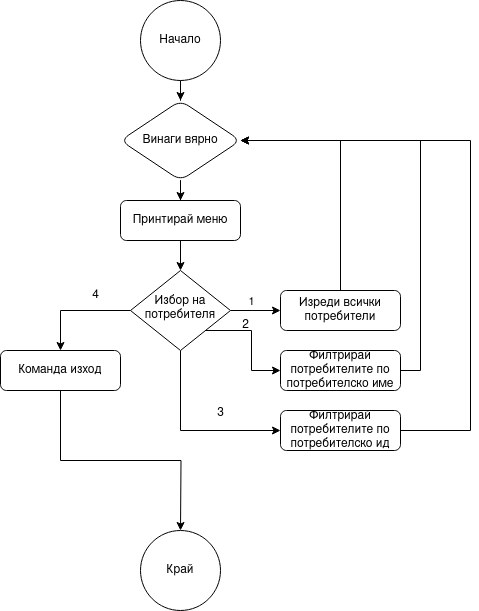

The diagram above was exported from draw.io. Its source (the exported page's mxGraphModel, read from the mxfile embedded in the PNG):
<mxGraphModel dx="1434" dy="1951" grid="1" gridSize="10" guides="1" tooltips="1" connect="1" arrows="1" fold="1" page="1" pageScale="1" pageWidth="827" pageHeight="1169" math="0" shadow="0">
  <root>
    <mxCell id="0" />
    <mxCell id="1" parent="0" />
    <mxCell id="2" style="edgeStyle=orthogonalEdgeStyle;rounded=0;orthogonalLoop=1;jettySize=auto;html=1;exitX=0.5;exitY=1;exitDx=0;exitDy=0;" edge="1" source="3" target="11" parent="1">
      <mxGeometry relative="1" as="geometry" />
    </mxCell>
    <mxCell id="3" value="Винаги вярно" style="rounded=1;whiteSpace=wrap;html=1;fontSize=12;glass=0;strokeWidth=1;shadow=0;shape=rhombus;perimeter=rhombusPerimeter;" vertex="1" parent="1">
      <mxGeometry x="160" y="80" width="120" height="80" as="geometry" />
    </mxCell>
    <mxCell id="4" style="edgeStyle=orthogonalEdgeStyle;rounded=0;orthogonalLoop=1;jettySize=auto;html=1;exitX=1;exitY=0.5;exitDx=0;exitDy=0;entryX=0;entryY=0.5;entryDx=0;entryDy=0;" edge="1" source="9" target="13" parent="1">
      <mxGeometry relative="1" as="geometry" />
    </mxCell>
    <mxCell id="5" value="&lt;div&gt;1&lt;/div&gt;" style="edgeLabel;html=1;align=center;verticalAlign=middle;resizable=0;points=[];" vertex="1" connectable="0" parent="4">
      <mxGeometry x="0.16" y="3" relative="1" as="geometry">
        <mxPoint x="-9" y="-7" as="offset" />
      </mxGeometry>
    </mxCell>
    <mxCell id="6" style="edgeStyle=orthogonalEdgeStyle;rounded=0;orthogonalLoop=1;jettySize=auto;html=1;exitX=1;exitY=1;exitDx=0;exitDy=0;entryX=0;entryY=0.5;entryDx=0;entryDy=0;" edge="1" source="9" target="17" parent="1">
      <mxGeometry relative="1" as="geometry">
        <mxPoint x="290" y="360" as="targetPoint" />
        <Array as="points">
          <mxPoint x="291" y="310" />
          <mxPoint x="291" y="350" />
        </Array>
      </mxGeometry>
    </mxCell>
    <mxCell id="7" style="edgeStyle=orthogonalEdgeStyle;rounded=0;orthogonalLoop=1;jettySize=auto;html=1;exitX=0.5;exitY=1;exitDx=0;exitDy=0;entryX=0;entryY=0.5;entryDx=0;entryDy=0;" edge="1" source="9" target="20" parent="1">
      <mxGeometry relative="1" as="geometry" />
    </mxCell>
    <mxCell id="8" style="edgeStyle=orthogonalEdgeStyle;rounded=0;orthogonalLoop=1;jettySize=auto;html=1;exitX=0;exitY=0.5;exitDx=0;exitDy=0;entryX=0.5;entryY=0;entryDx=0;entryDy=0;" edge="1" source="9" target="23" parent="1">
      <mxGeometry relative="1" as="geometry" />
    </mxCell>
    <mxCell id="9" value="Избор на потребителя" style="rhombus;whiteSpace=wrap;html=1;shadow=0;fontFamily=Helvetica;fontSize=12;align=center;strokeWidth=1;spacing=6;spacingTop=-4;" vertex="1" parent="1">
      <mxGeometry x="170" y="250" width="100" height="80" as="geometry" />
    </mxCell>
    <mxCell id="10" style="edgeStyle=orthogonalEdgeStyle;rounded=0;orthogonalLoop=1;jettySize=auto;html=1;exitX=0.5;exitY=1;exitDx=0;exitDy=0;entryX=0.5;entryY=0;entryDx=0;entryDy=0;" edge="1" source="11" target="9" parent="1">
      <mxGeometry relative="1" as="geometry" />
    </mxCell>
    <mxCell id="11" value="Принтирай меню" style="rounded=1;whiteSpace=wrap;html=1;fontSize=12;glass=0;strokeWidth=1;shadow=0;" vertex="1" parent="1">
      <mxGeometry x="160" y="180" width="120" height="40" as="geometry" />
    </mxCell>
    <mxCell id="12" style="edgeStyle=orthogonalEdgeStyle;rounded=0;orthogonalLoop=1;jettySize=auto;html=1;exitX=0.5;exitY=0;exitDx=0;exitDy=0;entryX=1;entryY=0.5;entryDx=0;entryDy=0;" edge="1" source="13" target="3" parent="1">
      <mxGeometry relative="1" as="geometry" />
    </mxCell>
    <mxCell id="13" value="Изреди всички потребители" style="rounded=1;whiteSpace=wrap;html=1;fontSize=12;glass=0;strokeWidth=1;shadow=0;" vertex="1" parent="1">
      <mxGeometry x="320" y="270" width="120" height="40" as="geometry" />
    </mxCell>
    <mxCell id="14" style="edgeStyle=orthogonalEdgeStyle;rounded=0;orthogonalLoop=1;jettySize=auto;html=1;exitX=0.5;exitY=1;exitDx=0;exitDy=0;" edge="1" source="15" target="3" parent="1">
      <mxGeometry relative="1" as="geometry" />
    </mxCell>
    <mxCell id="15" value="Начало" style="ellipse;whiteSpace=wrap;html=1;aspect=fixed;" vertex="1" parent="1">
      <mxGeometry x="180" y="-20" width="80" height="80" as="geometry" />
    </mxCell>
    <mxCell id="16" style="edgeStyle=orthogonalEdgeStyle;rounded=0;orthogonalLoop=1;jettySize=auto;html=1;exitX=1;exitY=0.5;exitDx=0;exitDy=0;entryX=1;entryY=0.5;entryDx=0;entryDy=0;" edge="1" source="17" target="3" parent="1">
      <mxGeometry relative="1" as="geometry" />
    </mxCell>
    <mxCell id="17" value="Филтрирай потребителите по потребителско име" style="rounded=1;whiteSpace=wrap;html=1;fontSize=12;glass=0;strokeWidth=1;shadow=0;" vertex="1" parent="1">
      <mxGeometry x="320" y="330" width="120" height="40" as="geometry" />
    </mxCell>
    <mxCell id="18" value="&lt;div&gt;2&lt;/div&gt;" style="text;html=1;align=center;verticalAlign=middle;resizable=0;points=[];autosize=1;strokeColor=none;fillColor=none;" vertex="1" parent="1">
      <mxGeometry x="270" y="290" width="30" height="30" as="geometry" />
    </mxCell>
    <mxCell id="19" style="edgeStyle=orthogonalEdgeStyle;rounded=0;orthogonalLoop=1;jettySize=auto;html=1;exitX=1;exitY=0.5;exitDx=0;exitDy=0;entryX=1;entryY=0.5;entryDx=0;entryDy=0;" edge="1" source="20" target="3" parent="1">
      <mxGeometry relative="1" as="geometry">
        <mxPoint x="520" y="120" as="targetPoint" />
        <Array as="points">
          <mxPoint x="510" y="410" />
          <mxPoint x="510" y="120" />
        </Array>
      </mxGeometry>
    </mxCell>
    <mxCell id="20" value="Филтрирай потребителите по потребителско ид" style="rounded=1;whiteSpace=wrap;html=1;fontSize=12;glass=0;strokeWidth=1;shadow=0;" vertex="1" parent="1">
      <mxGeometry x="320" y="390" width="120" height="40" as="geometry" />
    </mxCell>
    <mxCell id="21" value="&lt;div&gt;3&lt;/div&gt;" style="text;html=1;align=center;verticalAlign=middle;resizable=0;points=[];autosize=1;strokeColor=none;fillColor=none;" vertex="1" parent="1">
      <mxGeometry x="245" y="378" width="30" height="30" as="geometry" />
    </mxCell>
    <mxCell id="22" style="edgeStyle=orthogonalEdgeStyle;rounded=0;orthogonalLoop=1;jettySize=auto;html=1;exitX=0.5;exitY=1;exitDx=0;exitDy=0;" edge="1" source="23" parent="1">
      <mxGeometry relative="1" as="geometry">
        <mxPoint x="220" y="510" as="targetPoint" />
      </mxGeometry>
    </mxCell>
    <mxCell id="23" value="Команда изход" style="rounded=1;whiteSpace=wrap;html=1;fontSize=12;glass=0;strokeWidth=1;shadow=0;" vertex="1" parent="1">
      <mxGeometry x="40" y="330" width="120" height="40" as="geometry" />
    </mxCell>
    <mxCell id="24" value="&lt;div&gt;4&lt;/div&gt;" style="text;html=1;align=center;verticalAlign=middle;resizable=0;points=[];autosize=1;strokeColor=none;fillColor=none;" vertex="1" parent="1">
      <mxGeometry x="120" y="260" width="30" height="30" as="geometry" />
    </mxCell>
    <mxCell id="25" value="Край" style="ellipse;whiteSpace=wrap;html=1;aspect=fixed;" vertex="1" parent="1">
      <mxGeometry x="180" y="510" width="80" height="80" as="geometry" />
    </mxCell>
  </root>
</mxGraphModel>